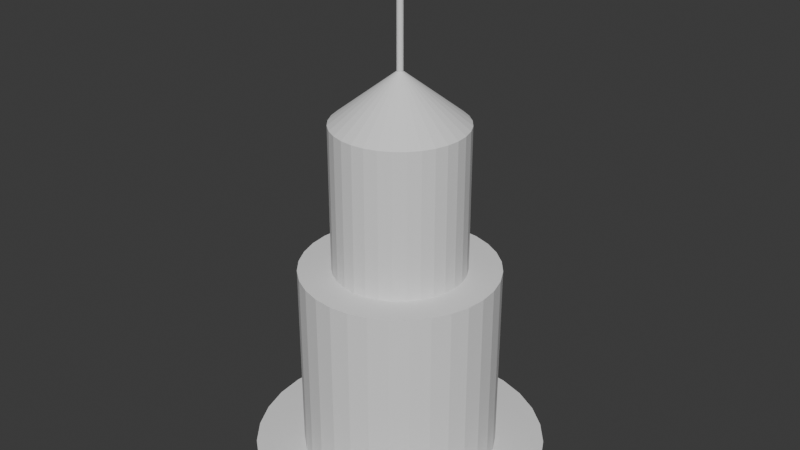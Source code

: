 # Source: Lighthouse.blend  (saved by Blender 5.0.119; exported with 4.5.12 LTS)
import bpy
from mathutils import Matrix  # noqa: F401  (used for matrix-valued properties, if any)

bpy.ops.wm.read_factory_settings(use_empty=True)
scene = bpy.context.scene
scene.name = 'Scene'

# ---- collections
col_collection = bpy.data.collections.new('Collection'); scene.collection.children.link(col_collection)

# ---- world
world_world = bpy.data.worlds.new('World'); scene.world = world_world
world_world.use_nodes = True; world_world.node_tree.nodes.clear()
_N = world_world.node_tree.nodes; _L = world_world.node_tree.links
n0 = _N.new('ShaderNodeOutputWorld'); n0.name = 'World Output'; n0.location = (200, 100)
n1 = _N.new('ShaderNodeBackground'); n1.name = 'Background'; n1.location = (-200, 100)
n1.inputs[0].default_value = (0.05088, 0.05088, 0.05088, 1.0)
_L.new(n1.outputs[0], n0.inputs[0])
n0.is_active_output = True
world_world.color = (0.05088, 0.05088, 0.05088)
world_world.sun_shadow_jitter_overblur = 0.0

# ---- meshes
me_cylinder = bpy.data.meshes.new('Cylinder')
me_cylinder.from_pydata([(-4.226e-07, 4.516, 1.516), (-4.447e-07, 3.012, 1.624), (0.881, 4.429, 1.516), (0.5875, 2.954, 1.624), (1.728, 4.172, 1.516), (1.152, 2.782, 1.624), (2.509, 3.755, 1.516), (1.673, 2.504, 1.624), (3.193, 3.193, 1.516), (2.129, 2.129, 1.624), (3.755, 2.509, 1.516), (2.504, 1.673, 1.624), (4.172, 1.728, 1.516), (2.782, 1.152, 1.624), (4.429, 0.881, 1.516), (2.954, 0.5875, 1.624), (4.516, -3.962e-08, 1.516), (3.012, -2.69e-08, 1.624), (4.429, -0.881, 1.516), (2.954, -0.5875, 1.624), (4.172, -1.728, 1.516), (2.782, -1.152, 1.624), (3.755, -2.509, 1.516), (2.504, -1.673, 1.624), (3.193, -3.193, 1.516), (2.129, -2.129, 1.624), (2.509, -3.755, 1.516), (1.673, -2.504, 1.624), (1.728, -4.172, 1.516), (1.152, -2.782, 1.624), (0.881, -4.429, 1.516), (0.5875, -2.954, 1.624), (-4.226e-07, -4.516, 1.516), (-4.447e-07, -3.012, 1.624), (-0.881, -4.429, 1.516), (-0.5875, -2.954, 1.624), (-1.728, -4.172, 1.516), (-1.152, -2.782, 1.624), (-2.509, -3.755, 1.516), (-1.673, -2.504, 1.624), (-3.193, -3.193, 1.516), (-2.129, -2.129, 1.624), (-3.755, -2.509, 1.516), (-2.504, -1.673, 1.624), (-4.172, -1.728, 1.516), (-2.782, -1.152, 1.624), (-4.429, -0.881, 1.516), (-2.954, -0.5875, 1.624), (-4.516, -3.962e-08, 1.516), (-3.012, -2.69e-08, 1.624), (-4.429, 0.881, 1.516), (-2.954, 0.5875, 1.624), (-4.172, 1.728, 1.516), (-2.782, 1.152, 1.624), (-3.755, 2.509, 1.516), (-2.504, 1.673, 1.624), (-3.193, 3.193, 1.516), (-2.129, 2.129, 1.624), (-2.509, 3.755, 1.516), (-1.673, 2.504, 1.624), (-1.728, 4.172, 1.516), (-1.152, 2.782, 1.624), (-0.881, 4.429, 1.516), (-0.5875, 2.954, 1.624), (0.881, 4.429, 1.588), (-4.226e-07, 4.516, 1.588), (1.728, 4.172, 1.588), (2.509, 3.755, 1.588), (3.193, 3.193, 1.588), (3.755, 2.509, 1.588), (4.172, 1.728, 1.588), (4.429, 0.881, 1.588), (4.516, -3.962e-08, 1.588), (4.429, -0.881, 1.588), (4.172, -1.728, 1.588), (3.755, -2.509, 1.588), (3.193, -3.193, 1.588), (2.509, -3.755, 1.588), (1.728, -4.172, 1.588), (0.881, -4.429, 1.588), (-4.226e-07, -4.516, 1.588), (-0.881, -4.429, 1.588), (-1.728, -4.172, 1.588), (-2.509, -3.755, 1.588), (-3.193, -3.193, 1.588), (-3.755, -2.509, 1.588), (-4.172, -1.728, 1.588), (-4.429, -0.881, 1.588), (-4.516, -3.962e-08, 1.588), (-4.429, 0.881, 1.588), (-4.172, 1.728, 1.588), (-3.755, 2.509, 1.588), (-3.193, 3.193, 1.588), (-2.509, 3.755, 1.588), (-1.728, 4.172, 1.588), (-0.881, 4.429, 1.588), (0.3925, 1.973, 7.627), (-4.412e-07, 2.012, 7.627), (0.7699, 1.859, 7.627), (1.118, 1.673, 7.627), (1.423, 1.423, 7.627), (1.673, 1.118, 7.627), (1.859, 0.7699, 7.627), (1.973, 0.3925, 7.627), (2.012, -1.981e-08, 7.627), (1.973, -0.3925, 7.627), (1.859, -0.7699, 7.627), (1.673, -1.118, 7.627), (1.423, -1.423, 7.627), (1.118, -1.673, 7.627), (0.7699, -1.859, 7.627), (0.3925, -1.973, 7.627), (-4.412e-07, -2.012, 7.627), (-0.3925, -1.973, 7.627), (-0.7699, -1.859, 7.627), (-1.118, -1.673, 7.627), (-1.423, -1.423, 7.627), (-1.673, -1.118, 7.627), (-1.859, -0.7699, 7.627), (-1.973, -0.3925, 7.627), (-2.012, -2.093e-08, 7.627), (-1.973, 0.3925, 7.627), (-1.859, 0.7699, 7.627), (-1.673, 1.118, 7.627), (-1.423, 1.423, 7.627), (-1.118, 1.673, 7.627), (-0.7699, 1.859, 7.627), (-0.3925, 1.973, 7.627), (0.5875, 2.954, 7.627), (-4.446e-07, 3.012, 7.627), (1.152, 2.782, 7.627), (1.673, 2.504, 7.627), (2.129, 2.129, 7.627), (2.504, 1.673, 7.627), (2.782, 1.152, 7.627), (2.954, 0.5875, 7.627), (3.012, -2.69e-08, 7.627), (2.954, -0.5875, 7.627), (2.782, -1.152, 7.627), (2.504, -1.673, 7.627), (2.129, -2.129, 7.627), (1.673, -2.504, 7.627), (1.152, -2.782, 7.627), (0.5875, -2.954, 7.627), (-4.446e-07, -3.012, 7.627), (-0.5875, -2.954, 7.627), (-1.152, -2.782, 7.627), (-1.673, -2.504, 7.627), (-2.129, -2.129, 7.627), (-2.504, -1.673, 7.627), (-2.782, -1.152, 7.627), (-2.954, -0.5875, 7.627), (-3.012, -2.69e-08, 7.627), (-2.954, 0.5875, 7.627), (-2.782, 1.152, 7.627), (-2.504, 1.673, 7.627), (-2.129, 2.129, 7.627), (-1.673, 2.504, 7.627), (-1.152, 2.782, 7.627), (-0.5875, 2.954, 7.627), (0.3925, 1.973, 12.12), (2.8e-07, 2.012, 12.12), (0.7699, 1.859, 12.12), (1.118, 1.673, 12.12), (1.423, 1.423, 12.12), (1.673, 1.118, 12.12), (1.859, 0.7699, 12.12), (1.973, 0.3925, 12.12), (2.012, -1.981e-08, 12.12), (1.973, -0.3925, 12.12), (1.859, -0.7699, 12.12), (1.673, -1.118, 12.12), (1.423, -1.423, 12.12), (1.118, -1.673, 12.12), (0.7699, -1.859, 12.12), (0.3925, -1.973, 12.12), (2.8e-07, -2.012, 12.12), (-0.3925, -1.973, 12.12), (-0.7699, -1.859, 12.12), (-1.118, -1.673, 12.12), (-1.423, -1.423, 12.12), (-1.673, -1.118, 12.12), (-1.859, -0.7699, 12.12), (-1.973, -0.3925, 12.12), (-2.012, -2.093e-08, 12.12), (-1.973, 0.3925, 12.12), (-1.859, 0.7699, 12.12), (-1.673, 1.118, 12.12), (-1.423, 1.423, 12.12), (-1.118, 1.673, 12.12), (-0.7699, 1.859, 12.12), (-0.3925, 1.973, 12.12), (0.01842, 0.09259, 13.62), (3.473e-07, 0.09441, 13.62), (0.03613, 0.08722, 13.62), (0.05245, 0.0785, 13.62), (0.06676, 0.06676, 13.62), (0.0785, 0.05245, 13.62), (0.08722, 0.03613, 13.62), (0.0926, 0.01842, 13.62), (0.09441, 4.043e-08, 13.62), (0.0926, -0.01842, 13.62), (0.08722, -0.03613, 13.62), (0.0785, -0.05245, 13.62), (0.06676, -0.06676, 13.62), (0.05245, -0.0785, 13.62), (0.03613, -0.08722, 13.62), (0.01842, -0.09259, 13.62), (3.473e-07, -0.09441, 13.62), (-0.01842, -0.09259, 13.62), (-0.03613, -0.08722, 13.62), (-0.05245, -0.0785, 13.62), (-0.06676, -0.06676, 13.62), (-0.0785, -0.05245, 13.62), (-0.08722, -0.03613, 13.62), (-0.09259, -0.01842, 13.62), (-0.09441, 4.037e-08, 13.62), (-0.09259, 0.01842, 13.62), (-0.08722, 0.03613, 13.62), (-0.0785, 0.05245, 13.62), (-0.06676, 0.06676, 13.62), (-0.05245, 0.0785, 13.62), (-0.03613, 0.08722, 13.62), (-0.01842, 0.09259, 13.62), (0.01842, 0.09259, 16.4), (2.577e-06, 0.09441, 16.4), (0.03613, 0.08722, 16.4), (0.05245, 0.0785, 16.4), (0.06676, 0.06676, 16.4), (0.0785, 0.05245, 16.4), (0.08723, 0.03613, 16.4), (0.0926, 0.01842, 16.4), (0.09441, 4.043e-08, 16.4), (0.0926, -0.01842, 16.4), (0.08723, -0.03613, 16.4), (0.0785, -0.05245, 16.4), (0.06676, -0.06676, 16.4), (0.05245, -0.0785, 16.4), (0.03613, -0.08722, 16.4), (0.01842, -0.09259, 16.4), (2.577e-06, -0.09441, 16.4), (-0.01842, -0.09259, 16.4), (-0.03613, -0.08722, 16.4), (-0.05245, -0.0785, 16.4), (-0.06675, -0.06676, 16.4), (-0.0785, -0.05245, 16.4), (-0.08722, -0.03613, 16.4), (-0.09259, -0.01842, 16.4), (-0.09441, 4.037e-08, 16.4), (-0.09259, 0.01842, 16.4), (-0.08722, 0.03613, 16.4), (-0.0785, 0.05245, 16.4), (-0.06675, 0.06676, 16.4), (-0.05245, 0.0785, 16.4), (-0.03613, 0.08722, 16.4), (-0.01842, 0.09259, 16.4), (0.002446, 0.01228, 16.45), (2.58e-06, 0.01252, 16.45), (0.004795, 0.01157, 16.45), (0.00696, 0.01041, 16.45), (0.008857, 0.008855, 16.45), (0.01041, 0.006957, 16.45), (0.01157, 0.004792, 16.45), (0.01228, 0.002443, 16.45), (0.01252, 3.868e-08, 16.45), (0.01228, -0.002443, 16.45), (0.01157, -0.004792, 16.45), (0.01041, -0.006957, 16.45), (0.008857, -0.008855, 16.45), (0.00696, -0.01041, 16.45), (0.004795, -0.01157, 16.45), (0.002446, -0.01228, 16.45), (2.58e-06, -0.01252, 16.45), (-0.00244, -0.01228, 16.45), (-0.004789, -0.01157, 16.45), (-0.006954, -0.01041, 16.45), (-0.008852, -0.008855, 16.45), (-0.01041, -0.006957, 16.45), (-0.01157, -0.004792, 16.45), (-0.01228, -0.002443, 16.45), (-0.01252, 3.868e-08, 16.45), (-0.01228, 0.002443, 16.45), (-0.01157, 0.004792, 16.45), (-0.01041, 0.006957, 16.45), (-0.008852, 0.008855, 16.45), (-0.006954, 0.01041, 16.45), (-0.004789, 0.01157, 16.45), (-0.00244, 0.01228, 16.45)], [], [(0, 65, 64, 2), (2, 64, 66, 4), (4, 66, 67, 6), (6, 67, 68, 8), (8, 68, 69, 10), (10, 69, 70, 12), (12, 70, 71, 14), (14, 71, 72, 16), (16, 72, 73, 18), (18, 73, 74, 20), (20, 74, 75, 22), (22, 75, 76, 24), (24, 76, 77, 26), (26, 77, 78, 28), (28, 78, 79, 30), (30, 79, 80, 32), (32, 80, 81, 34), (34, 81, 82, 36), (36, 82, 83, 38), (38, 83, 84, 40), (40, 84, 85, 42), (42, 85, 86, 44), (44, 86, 87, 46), (46, 87, 88, 48), (48, 88, 89, 50), (50, 89, 90, 52), (52, 90, 91, 54), (54, 91, 92, 56), (56, 92, 93, 58), (58, 93, 94, 60), (21, 19, 137, 138), (60, 94, 95, 62), (62, 95, 65, 0), (0, 2, 4, 6, 8, 10, 12, 14, 16, 18, 20, 22, 24, 26, 28, 30, 32, 34, 36, 38, 40, 42, 44, 46, 48, 50, 52, 54, 56, 58, 60, 62), (1, 3, 64, 65), (3, 5, 66, 64), (5, 7, 67, 66), (7, 9, 68, 67), (9, 11, 69, 68), (11, 13, 70, 69), (13, 15, 71, 70), (15, 17, 72, 71), (17, 19, 73, 72), (19, 21, 74, 73), (21, 23, 75, 74), (23, 25, 76, 75), (25, 27, 77, 76), (27, 29, 78, 77), (29, 31, 79, 78), (31, 33, 80, 79), (33, 35, 81, 80), (35, 37, 82, 81), (37, 39, 83, 82), (39, 41, 84, 83), (41, 43, 85, 84), (43, 45, 86, 85), (45, 47, 87, 86), (47, 49, 88, 87), (49, 51, 89, 88), (51, 53, 90, 89), (53, 55, 91, 90), (55, 57, 92, 91), (57, 59, 93, 92), (59, 61, 94, 93), (61, 63, 95, 94), (63, 1, 65, 95), (116, 115, 179, 180), (49, 47, 151, 152), (23, 21, 138, 139), (51, 49, 152, 153), (25, 23, 139, 140), (53, 51, 153, 154), (27, 25, 140, 141), (55, 53, 154, 155), (29, 27, 141, 142), (3, 1, 129, 128), (57, 55, 155, 156), (31, 29, 142, 143), (5, 3, 128, 130), (59, 57, 156, 157), (33, 31, 143, 144), (7, 5, 130, 131), (61, 59, 157, 158), (35, 33, 144, 145), (9, 7, 131, 132), (63, 61, 158, 159), (37, 35, 145, 146), (11, 9, 132, 133), (1, 63, 159, 129), (39, 37, 146, 147), (13, 11, 133, 134), (41, 39, 147, 148), (15, 13, 134, 135), (43, 41, 148, 149), (17, 15, 135, 136), (45, 43, 149, 150), (19, 17, 136, 137), (47, 45, 150, 151), (97, 96, 128, 129), (96, 98, 130, 128), (98, 99, 131, 130), (99, 100, 132, 131), (100, 101, 133, 132), (101, 102, 134, 133), (102, 103, 135, 134), (103, 104, 136, 135), (104, 105, 137, 136), (105, 106, 138, 137), (106, 107, 139, 138), (107, 108, 140, 139), (108, 109, 141, 140), (109, 110, 142, 141), (110, 111, 143, 142), (111, 112, 144, 143), (112, 113, 145, 144), (113, 114, 146, 145), (114, 115, 147, 146), (115, 116, 148, 147), (116, 117, 149, 148), (117, 118, 150, 149), (118, 119, 151, 150), (119, 120, 152, 151), (120, 121, 153, 152), (121, 122, 154, 153), (122, 123, 155, 154), (123, 124, 156, 155), (124, 125, 157, 156), (125, 126, 158, 157), (126, 127, 159, 158), (127, 97, 129, 159), (183, 182, 214, 215), (103, 102, 166, 167), (117, 116, 180, 181), (104, 103, 167, 168), (118, 117, 181, 182), (105, 104, 168, 169), (119, 118, 182, 183), (106, 105, 169, 170), (120, 119, 183, 184), (107, 106, 170, 171), (121, 120, 184, 185), (108, 107, 171, 172), (122, 121, 185, 186), (109, 108, 172, 173), (123, 122, 186, 187), (110, 109, 173, 174), (96, 97, 161, 160), (124, 123, 187, 188), (111, 110, 174, 175), (98, 96, 160, 162), (125, 124, 188, 189), (112, 111, 175, 176), (99, 98, 162, 163), (126, 125, 189, 190), (113, 112, 176, 177), (100, 99, 163, 164), (127, 126, 190, 191), (114, 113, 177, 178), (101, 100, 164, 165), (97, 127, 191, 161), (115, 114, 178, 179), (102, 101, 165, 166), (218, 217, 249, 250), (170, 169, 201, 202), (184, 183, 215, 216), (171, 170, 202, 203), (185, 184, 216, 217), (172, 171, 203, 204), (186, 185, 217, 218), (173, 172, 204, 205), (187, 186, 218, 219), (174, 173, 205, 206), (160, 161, 193, 192), (188, 187, 219, 220), (175, 174, 206, 207), (162, 160, 192, 194), (189, 188, 220, 221), (176, 175, 207, 208), (163, 162, 194, 195), (190, 189, 221, 222), (177, 176, 208, 209), (164, 163, 195, 196), (191, 190, 222, 223), (178, 177, 209, 210), (165, 164, 196, 197), (161, 191, 223, 193), (179, 178, 210, 211), (166, 165, 197, 198), (180, 179, 211, 212), (167, 166, 198, 199), (181, 180, 212, 213), (168, 167, 199, 200), (182, 181, 213, 214), (169, 168, 200, 201), (243, 242, 274, 275), (205, 204, 236, 237), (219, 218, 250, 251), (206, 205, 237, 238), (192, 193, 225, 224), (220, 219, 251, 252), (207, 206, 238, 239), (194, 192, 224, 226), (221, 220, 252, 253), (208, 207, 239, 240), (195, 194, 226, 227), (222, 221, 253, 254), (209, 208, 240, 241), (196, 195, 227, 228), (223, 222, 254, 255), (210, 209, 241, 242), (197, 196, 228, 229), (193, 223, 255, 225), (211, 210, 242, 243), (198, 197, 229, 230), (212, 211, 243, 244), (199, 198, 230, 231), (213, 212, 244, 245), (200, 199, 231, 232), (214, 213, 245, 246), (201, 200, 232, 233), (215, 214, 246, 247), (202, 201, 233, 234), (216, 215, 247, 248), (203, 202, 234, 235), (217, 216, 248, 249), (204, 203, 235, 236), (256, 257, 287, 286, 285, 284, 283, 282, 281, 280, 279, 278, 277, 276, 275, 274, 273, 272, 271, 270, 269, 268, 267, 266, 265, 264, 263, 262, 261, 260, 259, 258), (230, 229, 261, 262), (244, 243, 275, 276), (231, 230, 262, 263), (245, 244, 276, 277), (232, 231, 263, 264), (246, 245, 277, 278), (233, 232, 264, 265), (247, 246, 278, 279), (234, 233, 265, 266), (248, 247, 279, 280), (235, 234, 266, 267), (249, 248, 280, 281), (236, 235, 267, 268), (250, 249, 281, 282), (237, 236, 268, 269), (251, 250, 282, 283), (238, 237, 269, 270), (224, 225, 257, 256), (252, 251, 283, 284), (239, 238, 270, 271), (226, 224, 256, 258), (253, 252, 284, 285), (240, 239, 271, 272), (227, 226, 258, 259), (254, 253, 285, 286), (241, 240, 272, 273), (228, 227, 259, 260), (255, 254, 286, 287), (242, 241, 273, 274), (229, 228, 260, 261), (225, 255, 287, 257), (96, 98, 99, 100, 101, 102, 103, 104, 105, 106, 107, 108, 109, 110, 111, 112, 113, 114, 115, 116, 117, 118, 119, 120, 121, 122, 123, 124, 125, 126, 127, 97)])
_uv = me_cylinder.uv_layers.new(name='UVMap')
_uv.uv.foreach_set('vector', [1.0, 0.5, 1.0, 1.0, 0.9688, 1.0, 0.9688, 0.5, 0.9688, 0.5, 0.9688, 1.0, 0.9375, 1.0, 0.9375, 0.5, 0.9375, 0.5, 0.9375, 1.0, 0.9062, 1.0, 0.9062, 0.5, 0.9062, 0.5, 0.9062, 1.0, 0.875, 1.0, 0.875, 0.5, 0.875, 0.5, 0.875, 1.0, 0.8438, 1.0, 0.8438, 0.5, 0.8438, 0.5, 0.8438, 1.0, 0.8125, 1.0, 0.8125, 0.5, 0.8125, 0.5, 0.8125, 1.0, 0.7812, 1.0, 0.7812, 0.5, 0.7812, 0.5, 0.7812, 1.0, 0.75, 1.0, 0.75, 0.5, 0.75, 0.5, 0.75, 1.0, 0.7188, 1.0, 0.7188, 0.5, 0.7188, 0.5, 0.7188, 1.0, 0.6875, 1.0, 0.6875, 0.5, 0.6875, 0.5, 0.6875, 1.0, 0.6562, 1.0, 0.6562, 0.5, 0.6562, 0.5, 0.6562, 1.0, 0.625, 1.0, 0.625, 0.5, 0.625, 0.5, 0.625, 1.0, 0.5938, 1.0, 0.5938, 0.5, 0.5938, 0.5, 0.5938, 1.0, 0.5625, 1.0, 0.5625, 0.5, 0.5625, 0.5, 0.5625, 1.0, 0.5312, 1.0, 0.5312, 0.5, 0.5312, 0.5, 0.5312, 1.0, 0.5, 1.0, 0.5, 0.5, 0.5, 0.5, 0.5, 1.0, 0.4688, 1.0, 0.4688, 0.5, 0.4688, 0.5, 0.4688, 1.0, 0.4375, 1.0, 0.4375, 0.5, 0.4375, 0.5, 0.4375, 1.0, 0.4062, 1.0, 0.4062, 0.5, 0.4062, 0.5, 0.4062, 1.0, 0.375, 1.0, 0.375, 0.5, 0.375, 0.5, 0.375, 1.0, 0.3438, 1.0, 0.3438, 0.5, 0.3438, 0.5, 0.3438, 1.0, 0.3125, 1.0, 0.3125, 0.5, 0.3125, 0.5, 0.3125, 1.0, 0.2812, 1.0, 0.2812, 0.5, 0.2812, 0.5, 0.2812, 1.0, 0.25, 1.0, 0.25, 0.5, 0.25, 0.5, 0.25, 1.0, 0.2188, 1.0, 0.2188, 0.5, 0.2188, 0.5, 0.2188, 1.0, 0.1875, 1.0, 0.1875, 0.5, 0.1875, 0.5, 0.1875, 1.0, 0.1562, 1.0, 0.1562, 0.5, 0.1562, 0.5, 0.1562, 1.0, 0.125, 1.0, 0.125, 0.5, 0.125, 0.5, 0.125, 1.0, 0.09375, 1.0, 0.09375, 0.5, 0.09375, 0.5, 0.09375, 1.0, 0.0625, 1.0, 0.0625, 0.5, 0.4646, 0.1611, 0.4778, 0.2047, 0.4778, 0.2047, 0.4646, 0.1611, 0.0625, 0.5, 0.0625, 1.0, 0.03125, 1.0, 0.03125, 0.5, 0.03125, 0.5, 0.03125, 1.0, 0.0, 1.0, 0.0, 0.5, 0.75, 0.49, 0.7968, 0.4854, 0.8418, 0.4717, 0.8833, 0.4496, 0.9197, 0.4197, 0.9496, 0.3833, 0.9717, 0.3418, 0.9854, 0.2968, 0.99, 0.25, 0.9854, 0.2032, 0.9717, 0.1582, 0.9496, 0.1167, 0.9197, 0.08029, 0.8833, 0.05045, 0.8418, 0.02827, 0.7968, 0.01461, 0.75, 0.01, 0.7032, 0.01461, 0.6582, 0.02827, 0.6167, 0.05045, 0.5803, 0.08029, 0.5504, 0.1167, 0.5283, 0.1582, 0.5146, 0.2032, 0.51, 0.25, 0.5146, 0.2968, 0.5283, 0.3418, 0.5504, 0.3833, 0.5803, 0.4197, 0.6167, 0.4496, 0.6582, 0.4717, 0.7032, 0.4854, 0.25, 0.4823, 0.2953, 0.4778, 0.2968, 0.4854, 0.25, 0.49, 0.2953, 0.4778, 0.3389, 0.4646, 0.3418, 0.4717, 0.2968, 0.4854, 0.3389, 0.4646, 0.3791, 0.4432, 0.3833, 0.4496, 0.3418, 0.4717, 0.3791, 0.4432, 0.4143, 0.4143, 0.4197, 0.4197, 0.3833, 0.4496, 0.4143, 0.4143, 0.4432, 0.3791, 0.4496, 0.3833, 0.4197, 0.4197, 0.4432, 0.3791, 0.4646, 0.3389, 0.4717, 0.3418, 0.4496, 0.3833, 0.4646, 0.3389, 0.4778, 0.2953, 0.4854, 0.2968, 0.4717, 0.3418, 0.4778, 0.2953, 0.4823, 0.25, 0.49, 0.25, 0.4854, 0.2968, 0.4823, 0.25, 0.4778, 0.2047, 0.4854, 0.2032, 0.49, 0.25, 0.4778, 0.2047, 0.4646, 0.1611, 0.4717, 0.1582, 0.4854, 0.2032, 0.4646, 0.1611, 0.4432, 0.1209, 0.4496, 0.1167, 0.4717, 0.1582, 0.4432, 0.1209, 0.4143, 0.08573, 0.4197, 0.08029, 0.4496, 0.1167, 0.4143, 0.08573, 0.3791, 0.05684, 0.3833, 0.05045, 0.4197, 0.08029, 0.3791, 0.05684, 0.3389, 0.03537, 0.3418, 0.02827, 0.3833, 0.05045, 0.3389, 0.03537, 0.2953, 0.02215, 0.2968, 0.01461, 0.3418, 0.02827, 0.2953, 0.02215, 0.25, 0.01769, 0.25, 0.01, 0.2968, 0.01461, 0.25, 0.01769, 0.2047, 0.02215, 0.2032, 0.01461, 0.25, 0.01, 0.2047, 0.02215, 0.1611, 0.03537, 0.1582, 0.02827, 0.2032, 0.01461, 0.1611, 0.03537, 0.1209, 0.05684, 0.1167, 0.05045, 0.1582, 0.02827, 0.1209, 0.05684, 0.08573, 0.08573, 0.08029, 0.08029, 0.1167, 0.05045, 0.08573, 0.08573, 0.05684, 0.1209, 0.05045, 0.1167, 0.08029, 0.08029, 0.05684, 0.1209, 0.03537, 0.1611, 0.02827, 0.1582, 0.05045, 0.1167, 0.03537, 0.1611, 0.02215, 0.2047, 0.01461, 0.2032, 0.02827, 0.1582, 0.02215, 0.2047, 0.01769, 0.25, 0.01, 0.25, 0.01461, 0.2032, 0.01769, 0.25, 0.02215, 0.2953, 0.01461, 0.2968, 0.01, 0.25, 0.02215, 0.2953, 0.03537, 0.3389, 0.02827, 0.3418, 0.01461, 0.2968, 0.03537, 0.3389, 0.05684, 0.3791, 0.05045, 0.3833, 0.02827, 0.3418, 0.05684, 0.3791, 0.08573, 0.4143, 0.08029, 0.4197, 0.05045, 0.3833, 0.08573, 0.4143, 0.1209, 0.4432, 0.1167, 0.4496, 0.08029, 0.4197, 0.1209, 0.4432, 0.1611, 0.4646, 0.1582, 0.4717, 0.1167, 0.4496, 0.1611, 0.4646, 0.2047, 0.4778, 0.2032, 0.4854, 0.1582, 0.4717, 0.2047, 0.4778, 0.25, 0.4823, 0.25, 0.49, 0.2032, 0.4854, 0.09715, 0.09715, 0.1299, 0.07026, 0.1299, 0.07026, 0.09715, 0.09715, 0.01769, 0.25, 0.02215, 0.2047, 0.02215, 0.2047, 0.01769, 0.25, 0.4432, 0.1209, 0.4646, 0.1611, 0.4646, 0.1611, 0.4432, 0.1209, 0.02215, 0.2953, 0.01769, 0.25, 0.01769, 0.25, 0.02215, 0.2953, 0.4143, 0.08573, 0.4432, 0.1209, 0.4432, 0.1209, 0.4143, 0.08573, 0.03537, 0.3389, 0.02215, 0.2953, 0.02215, 0.2953, 0.03537, 0.3389, 0.3791, 0.05684, 0.4143, 0.08573, 0.4143, 0.08573, 0.3791, 0.05684, 0.05684, 0.3791, 0.03537, 0.3389, 0.03537, 0.3389, 0.05684, 0.3791, 0.3389, 0.03537, 0.3791, 0.05684, 0.3791, 0.05684, 0.3389, 0.03537, 0.2953, 0.4778, 0.25, 0.4823, 0.25, 0.4823, 0.2953, 0.4778, 0.08573, 0.4143, 0.05684, 0.3791, 0.05684, 0.3791, 0.08573, 0.4143, 0.2953, 0.02215, 0.3389, 0.03537, 0.3389, 0.03537, 0.2953, 0.02215, 0.3389, 0.4646, 0.2953, 0.4778, 0.2953, 0.4778, 0.3389, 0.4646, 0.1209, 0.4432, 0.08573, 0.4143, 0.08573, 0.4143, 0.1209, 0.4432, 0.25, 0.01769, 0.2953, 0.02215, 0.2953, 0.02215, 0.25, 0.01769, 0.3791, 0.4432, 0.3389, 0.4646, 0.3389, 0.4646, 0.3791, 0.4432, 0.1611, 0.4646, 0.1209, 0.4432, 0.1209, 0.4432, 0.1611, 0.4646, 0.2047, 0.02215, 0.25, 0.01769, 0.25, 0.01769, 0.2047, 0.02215, 0.4143, 0.4143, 0.3791, 0.4432, 0.3791, 0.4432, 0.4143, 0.4143, 0.2047, 0.4778, 0.1611, 0.4646, 0.1611, 0.4646, 0.2047, 0.4778, 0.1611, 0.03537, 0.2047, 0.02215, 0.2047, 0.02215, 0.1611, 0.03537, 0.4432, 0.3791, 0.4143, 0.4143, 0.4143, 0.4143, 0.4432, 0.3791, 0.25, 0.4823, 0.2047, 0.4778, 0.2047, 0.4778, 0.25, 0.4823, 0.1209, 0.05684, 0.1611, 0.03537, 0.1611, 0.03537, 0.1209, 0.05684, 0.4646, 0.3389, 0.4432, 0.3791, 0.4432, 0.3791, 0.4646, 0.3389, 0.08573, 0.08573, 0.1209, 0.05684, 0.1209, 0.05684, 0.08573, 0.08573, 0.4778, 0.2953, 0.4646, 0.3389, 0.4646, 0.3389, 0.4778, 0.2953, 0.05684, 0.1209, 0.08573, 0.08573, 0.08573, 0.08573, 0.05684, 0.1209, 0.4823, 0.25, 0.4778, 0.2953, 0.4778, 0.2953, 0.4823, 0.25, 0.03537, 0.1611, 0.05684, 0.1209, 0.05684, 0.1209, 0.03537, 0.1611, 0.4778, 0.2047, 0.4823, 0.25, 0.4823, 0.25, 0.4778, 0.2047, 0.02215, 0.2047, 0.03537, 0.1611, 0.03537, 0.1611, 0.02215, 0.2047, 0.25, 0.4662, 0.2922, 0.462, 0.2953, 0.4778, 0.25, 0.4823, 0.2922, 0.462, 0.3327, 0.4497, 0.3389, 0.4646, 0.2953, 0.4778, 0.3327, 0.4497, 0.3701, 0.4297, 0.3791, 0.4432, 0.3389, 0.4646, 0.3701, 0.4297, 0.4029, 0.4029, 0.4143, 0.4143, 0.3791, 0.4432, 0.4029, 0.4029, 0.4297, 0.3701, 0.4432, 0.3791, 0.4143, 0.4143, 0.4297, 0.3701, 0.4497, 0.3327, 0.4646, 0.3389, 0.4432, 0.3791, 0.4497, 0.3327, 0.462, 0.2922, 0.4778, 0.2953, 0.4646, 0.3389, 0.462, 0.2922, 0.4662, 0.25, 0.4823, 0.25, 0.4778, 0.2953, 0.4662, 0.25, 0.462, 0.2078, 0.4778, 0.2047, 0.4823, 0.25, 0.462, 0.2078, 0.4497, 0.1673, 0.4646, 0.1611, 0.4778, 0.2047, 0.4497, 0.1673, 0.4297, 0.1299, 0.4432, 0.1209, 0.4646, 0.1611, 0.4297, 0.1299, 0.4029, 0.09715, 0.4143, 0.08573, 0.4432, 0.1209, 0.4029, 0.09715, 0.3701, 0.07026, 0.3791, 0.05684, 0.4143, 0.08573, 0.3701, 0.07026, 0.3327, 0.05029, 0.3389, 0.03537, 0.3791, 0.05684, 0.3327, 0.05029, 0.2922, 0.03799, 0.2953, 0.02215, 0.3389, 0.03537, 0.2922, 0.03799, 0.25, 0.03383, 0.25, 0.01769, 0.2953, 0.02215, 0.25, 0.03383, 0.2078, 0.03799, 0.2047, 0.02215, 0.25, 0.01769, 0.2078, 0.03799, 0.1673, 0.05029, 0.1611, 0.03537, 0.2047, 0.02215, 0.1673, 0.05029, 0.1299, 0.07026, 0.1209, 0.05684, 0.1611, 0.03537, 0.1299, 0.07026, 0.09715, 0.09715, 0.08573, 0.08573, 0.1209, 0.05684, 0.09715, 0.09715, 0.07026, 0.1299, 0.05684, 0.1209, 0.08573, 0.08573, 0.07026, 0.1299, 0.05029, 0.1673, 0.03537, 0.1611, 0.05684, 0.1209, 0.05029, 0.1673, 0.03799, 0.2078, 0.02215, 0.2047, 0.03537, 0.1611, 0.03799, 0.2078, 0.03383, 0.25, 0.01769, 0.25, 0.02215, 0.2047, 0.03383, 0.25, 0.03799, 0.2922, 0.02215, 0.2953, 0.01769, 0.25, 0.03799, 0.2922, 0.05029, 0.3327, 0.03537, 0.3389, 0.02215, 0.2953, 0.05029, 0.3327, 0.07026, 0.3701, 0.05684, 0.3791, 0.03537, 0.3389, 0.07026, 0.3701, 0.09715, 0.4029, 0.08573, 0.4143, 0.05684, 0.3791, 0.09715, 0.4029, 0.1299, 0.4297, 0.1209, 0.4432, 0.08573, 0.4143, 0.1299, 0.4297, 0.1673, 0.4497, 0.1611, 0.4646, 0.1209, 0.4432, 0.1673, 0.4497, 0.2078, 0.462, 0.2047, 0.4778, 0.1611, 0.4646, 0.2078, 0.462, 0.25, 0.4662, 0.25, 0.4823, 0.2047, 0.4778, 0.03799, 0.2078, 0.05029, 0.1673, 0.05029, 0.1673, 0.03799, 0.2078, 0.462, 0.2922, 0.4497, 0.3327, 0.4497, 0.3327, 0.462, 0.2922, 0.07026, 0.1299, 0.09715, 0.09715, 0.09715, 0.09715, 0.07026, 0.1299, 0.4662, 0.25, 0.462, 0.2922, 0.462, 0.2922, 0.4662, 0.25, 0.05029, 0.1673, 0.07026, 0.1299, 0.07026, 0.1299, 0.05029, 0.1673, 0.462, 0.2078, 0.4662, 0.25, 0.4662, 0.25, 0.462, 0.2078, 0.03799, 0.2078, 0.05029, 0.1673, 0.05029, 0.1673, 0.03799, 0.2078, 0.4497, 0.1673, 0.462, 0.2078, 0.462, 0.2078, 0.4497, 0.1673, 0.03383, 0.25, 0.03799, 0.2078, 0.03799, 0.2078, 0.03383, 0.25, 0.4297, 0.1299, 0.4497, 0.1673, 0.4497, 0.1673, 0.4297, 0.1299, 0.03799, 0.2922, 0.03383, 0.25, 0.03383, 0.25, 0.03799, 0.2922, 0.4029, 0.09715, 0.4297, 0.1299, 0.4297, 0.1299, 0.4029, 0.09715, 0.05029, 0.3327, 0.03799, 0.2922, 0.03799, 0.2922, 0.05029, 0.3327, 0.3701, 0.07026, 0.4029, 0.09715, 0.4029, 0.09715, 0.3701, 0.07026, 0.07026, 0.3701, 0.05029, 0.3327, 0.05029, 0.3327, 0.07026, 0.3701, 0.3327, 0.05029, 0.3701, 0.07026, 0.3701, 0.07026, 0.3327, 0.05029, 0.2922, 0.462, 0.25, 0.4662, 0.25, 0.4662, 0.2922, 0.462, 0.09715, 0.4029, 0.07026, 0.3701, 0.07026, 0.3701, 0.09715, 0.4029, 0.2922, 0.03799, 0.3327, 0.05029, 0.3327, 0.05029, 0.2922, 0.03799, 0.3327, 0.4497, 0.2922, 0.462, 0.2922, 0.462, 0.3327, 0.4497, 0.1299, 0.4297, 0.09715, 0.4029, 0.09715, 0.4029, 0.1299, 0.4297, 0.25, 0.03383, 0.2922, 0.03799, 0.2922, 0.03799, 0.25, 0.03383, 0.3701, 0.4297, 0.3327, 0.4497, 0.3327, 0.4497, 0.3701, 0.4297, 0.1673, 0.4497, 0.1299, 0.4297, 0.1299, 0.4297, 0.1673, 0.4497, 0.2078, 0.03799, 0.25, 0.03383, 0.25, 0.03383, 0.2078, 0.03799, 0.4029, 0.4029, 0.3701, 0.4297, 0.3701, 0.4297, 0.4029, 0.4029, 0.2078, 0.462, 0.1673, 0.4497, 0.1673, 0.4497, 0.2078, 0.462, 0.1673, 0.05029, 0.2078, 0.03799, 0.2078, 0.03799, 0.1673, 0.05029, 0.4297, 0.3701, 0.4029, 0.4029, 0.4029, 0.4029, 0.4297, 0.3701, 0.25, 0.4662, 0.2078, 0.462, 0.2078, 0.462, 0.25, 0.4662, 0.1299, 0.07026, 0.1673, 0.05029, 0.1673, 0.05029, 0.1299, 0.07026, 0.4497, 0.3327, 0.4297, 0.3701, 0.4297, 0.3701, 0.4497, 0.3327, 0.05029, 0.3327, 0.03799, 0.2922, 0.03799, 0.2922, 0.05029, 0.3327, 0.4497, 0.1673, 0.462, 0.2078, 0.462, 0.2078, 0.4497, 0.1673, 0.03383, 0.25, 0.03799, 0.2078, 0.03799, 0.2078, 0.03383, 0.25, 0.4297, 0.1299, 0.4497, 0.1673, 0.4497, 0.1673, 0.4297, 0.1299, 0.03799, 0.2922, 0.03383, 0.25, 0.03383, 0.25, 0.03799, 0.2922, 0.4029, 0.09715, 0.4297, 0.1299, 0.4297, 0.1299, 0.4029, 0.09715, 0.05029, 0.3327, 0.03799, 0.2922, 0.03799, 0.2922, 0.05029, 0.3327, 0.3701, 0.07026, 0.4029, 0.09715, 0.4029, 0.09715, 0.3701, 0.07026, 0.07026, 0.3701, 0.05029, 0.3327, 0.05029, 0.3327, 0.07026, 0.3701, 0.3327, 0.05029, 0.3701, 0.07026, 0.3701, 0.07026, 0.3327, 0.05029, 0.2922, 0.462, 0.25, 0.4662, 0.25, 0.4662, 0.2922, 0.462, 0.09715, 0.4029, 0.07026, 0.3701, 0.07026, 0.3701, 0.09715, 0.4029, 0.2922, 0.03799, 0.3327, 0.05029, 0.3327, 0.05029, 0.2922, 0.03799, 0.3327, 0.4497, 0.2922, 0.462, 0.2922, 0.462, 0.3327, 0.4497, 0.1299, 0.4297, 0.09715, 0.4029, 0.09715, 0.4029, 0.1299, 0.4297, 0.25, 0.03383, 0.2922, 0.03799, 0.2922, 0.03799, 0.25, 0.03383, 0.3701, 0.4297, 0.3327, 0.4497, 0.3327, 0.4497, 0.3701, 0.4297, 0.1673, 0.4497, 0.1299, 0.4297, 0.1299, 0.4297, 0.1673, 0.4497, 0.2078, 0.03799, 0.25, 0.03383, 0.25, 0.03383, 0.2078, 0.03799, 0.4029, 0.4029, 0.3701, 0.4297, 0.3701, 0.4297, 0.4029, 0.4029, 0.2078, 0.462, 0.1673, 0.4497, 0.1673, 0.4497, 0.2078, 0.462, 0.1673, 0.05029, 0.2078, 0.03799, 0.2078, 0.03799, 0.1673, 0.05029, 0.4297, 0.3701, 0.4029, 0.4029, 0.4029, 0.4029, 0.4297, 0.3701, 0.25, 0.4662, 0.2078, 0.462, 0.2078, 0.462, 0.25, 0.4662, 0.1299, 0.07026, 0.1673, 0.05029, 0.1673, 0.05029, 0.1299, 0.07026, 0.4497, 0.3327, 0.4297, 0.3701, 0.4297, 0.3701, 0.4497, 0.3327, 0.09715, 0.09715, 0.1299, 0.07026, 0.1299, 0.07026, 0.09715, 0.09715, 0.462, 0.2922, 0.4497, 0.3327, 0.4497, 0.3327, 0.462, 0.2922, 0.07026, 0.1299, 0.09715, 0.09715, 0.09715, 0.09715, 0.07026, 0.1299, 0.4662, 0.25, 0.462, 0.2922, 0.462, 0.2922, 0.4662, 0.25, 0.05029, 0.1673, 0.07026, 0.1299, 0.07026, 0.1299, 0.05029, 0.1673, 0.462, 0.2078, 0.4662, 0.25, 0.4662, 0.25, 0.462, 0.2078, 0.1299, 0.07026, 0.1673, 0.05029, 0.1673, 0.05029, 0.1299, 0.07026, 0.3701, 0.07026, 0.4029, 0.09715, 0.4029, 0.09715, 0.3701, 0.07026, 0.07026, 0.3701, 0.05029, 0.3327, 0.05029, 0.3327, 0.07026, 0.3701, 0.3327, 0.05029, 0.3701, 0.07026, 0.3701, 0.07026, 0.3327, 0.05029, 0.2922, 0.462, 0.25, 0.4662, 0.25, 0.4662, 0.2922, 0.462, 0.09715, 0.4029, 0.07026, 0.3701, 0.07026, 0.3701, 0.09715, 0.4029, 0.2922, 0.03799, 0.3327, 0.05029, 0.3327, 0.05029, 0.2922, 0.03799, 0.3327, 0.4497, 0.2922, 0.462, 0.2922, 0.462, 0.3327, 0.4497, 0.1299, 0.4297, 0.09715, 0.4029, 0.09715, 0.4029, 0.1299, 0.4297, 0.25, 0.03383, 0.2922, 0.03799, 0.2922, 0.03799, 0.25, 0.03383, 0.3701, 0.4297, 0.3327, 0.4497, 0.3327, 0.4497, 0.3701, 0.4297, 0.1673, 0.4497, 0.1299, 0.4297, 0.1299, 0.4297, 0.1673, 0.4497, 0.2078, 0.03799, 0.25, 0.03383, 0.25, 0.03383, 0.2078, 0.03799, 0.4029, 0.4029, 0.3701, 0.4297, 0.3701, 0.4297, 0.4029, 0.4029, 0.2078, 0.462, 0.1673, 0.4497, 0.1673, 0.4497, 0.2078, 0.462, 0.1673, 0.05029, 0.2078, 0.03799, 0.2078, 0.03799, 0.1673, 0.05029, 0.4297, 0.3701, 0.4029, 0.4029, 0.4029, 0.4029, 0.4297, 0.3701, 0.25, 0.4662, 0.2078, 0.462, 0.2078, 0.462, 0.25, 0.4662, 0.1299, 0.07026, 0.1673, 0.05029, 0.1673, 0.05029, 0.1299, 0.07026, 0.4497, 0.3327, 0.4297, 0.3701, 0.4297, 0.3701, 0.4497, 0.3327, 0.09715, 0.09715, 0.1299, 0.07026, 0.1299, 0.07026, 0.09715, 0.09715, 0.462, 0.2922, 0.4497, 0.3327, 0.4497, 0.3327, 0.462, 0.2922, 0.07026, 0.1299, 0.09715, 0.09715, 0.09715, 0.09715, 0.07026, 0.1299, 0.4662, 0.25, 0.462, 0.2922, 0.462, 0.2922, 0.4662, 0.25, 0.05029, 0.1673, 0.07026, 0.1299, 0.07026, 0.1299, 0.05029, 0.1673, 0.462, 0.2078, 0.4662, 0.25, 0.4662, 0.25, 0.462, 0.2078, 0.03799, 0.2078, 0.05029, 0.1673, 0.05029, 0.1673, 0.03799, 0.2078, 0.4497, 0.1673, 0.462, 0.2078, 0.462, 0.2078, 0.4497, 0.1673, 0.03383, 0.25, 0.03799, 0.2078, 0.03799, 0.2078, 0.03383, 0.25, 0.4297, 0.1299, 0.4497, 0.1673, 0.4497, 0.1673, 0.4297, 0.1299, 0.03799, 0.2922, 0.03383, 0.25, 0.03383, 0.25, 0.03799, 0.2922, 0.4029, 0.09715, 0.4297, 0.1299, 0.4297, 0.1299, 0.4029, 0.09715, 0.2922, 0.462, 0.25, 0.4662, 0.2078, 0.462, 0.1673, 0.4497, 0.1299, 0.4297, 0.09715, 0.4029, 0.07026, 0.3701, 0.05029, 0.3327, 0.03799, 0.2922, 0.03383, 0.25, 0.03799, 0.2078, 0.05029, 0.1673, 0.07026, 0.1299, 0.09715, 0.09715, 0.1299, 0.07026, 0.1673, 0.05029, 0.2078, 0.03799, 0.25, 0.03383, 0.2922, 0.03799, 0.3327, 0.05029, 0.3701, 0.07026, 0.4029, 0.09715, 0.4297, 0.1299, 0.4497, 0.1673, 0.462, 0.2078, 0.4662, 0.25, 0.462, 0.2922, 0.4497, 0.3327, 0.4297, 0.3701, 0.4029, 0.4029, 0.3701, 0.4297, 0.3327, 0.4497, 0.4497, 0.3327, 0.4297, 0.3701, 0.4297, 0.3701, 0.4497, 0.3327, 0.09715, 0.09715, 0.1299, 0.07026, 0.1299, 0.07026, 0.09715, 0.09715, 0.462, 0.2922, 0.4497, 0.3327, 0.4497, 0.3327, 0.462, 0.2922, 0.07026, 0.1299, 0.09715, 0.09715, 0.09715, 0.09715, 0.07026, 0.1299, 0.4662, 0.25, 0.462, 0.2922, 0.462, 0.2922, 0.4662, 0.25, 0.05029, 0.1673, 0.07026, 0.1299, 0.07026, 0.1299, 0.05029, 0.1673, 0.462, 0.2078, 0.4662, 0.25, 0.4662, 0.25, 0.462, 0.2078, 0.03799, 0.2078, 0.05029, 0.1673, 0.05029, 0.1673, 0.03799, 0.2078, 0.4497, 0.1673, 0.462, 0.2078, 0.462, 0.2078, 0.4497, 0.1673, 0.03383, 0.25, 0.03799, 0.2078, 0.03799, 0.2078, 0.03383, 0.25, 0.4297, 0.1299, 0.4497, 0.1673, 0.4497, 0.1673, 0.4297, 0.1299, 0.03799, 0.2922, 0.03383, 0.25, 0.03383, 0.25, 0.03799, 0.2922, 0.4029, 0.09715, 0.4297, 0.1299, 0.4297, 0.1299, 0.4029, 0.09715, 0.05029, 0.3327, 0.03799, 0.2922, 0.03799, 0.2922, 0.05029, 0.3327, 0.3701, 0.07026, 0.4029, 0.09715, 0.4029, 0.09715, 0.3701, 0.07026, 0.07026, 0.3701, 0.05029, 0.3327, 0.05029, 0.3327, 0.07026, 0.3701, 0.3327, 0.05029, 0.3701, 0.07026, 0.3701, 0.07026, 0.3327, 0.05029, 0.2922, 0.462, 0.25, 0.4662, 0.25, 0.4662, 0.2922, 0.462, 0.09715, 0.4029, 0.07026, 0.3701, 0.07026, 0.3701, 0.09715, 0.4029, 0.2922, 0.03799, 0.3327, 0.05029, 0.3327, 0.05029, 0.2922, 0.03799, 0.3327, 0.4497, 0.2922, 0.462, 0.2922, 0.462, 0.3327, 0.4497, 0.1299, 0.4297, 0.09715, 0.4029, 0.09715, 0.4029, 0.1299, 0.4297, 0.25, 0.03383, 0.2922, 0.03799, 0.2922, 0.03799, 0.25, 0.03383, 0.3701, 0.4297, 0.3327, 0.4497, 0.3327, 0.4497, 0.3701, 0.4297, 0.1673, 0.4497, 0.1299, 0.4297, 0.1299, 0.4297, 0.1673, 0.4497, 0.2078, 0.03799, 0.25, 0.03383, 0.25, 0.03383, 0.2078, 0.03799, 0.4029, 0.4029, 0.3701, 0.4297, 0.3701, 0.4297, 0.4029, 0.4029, 0.2078, 0.462, 0.1673, 0.4497, 0.1673, 0.4497, 0.2078, 0.462, 0.1673, 0.05029, 0.2078, 0.03799, 0.2078, 0.03799, 0.1673, 0.05029, 0.4297, 0.3701, 0.4029, 0.4029, 0.4029, 0.4029, 0.4297, 0.3701, 0.25, 0.4662, 0.2078, 0.462, 0.2078, 0.462, 0.25, 0.4662, 0.2922, 0.462, 0.3327, 0.4497, 0.3701, 0.4297, 0.4029, 0.4029, 0.4297, 0.3701, 0.4497, 0.3327, 0.462, 0.2922, 0.4662, 0.25, 0.462, 0.2078, 0.4497, 0.1673, 0.4297, 0.1299, 0.4029, 0.09715, 0.3701, 0.07026, 0.3327, 0.05029, 0.2922, 0.03799, 0.25, 0.03383, 0.2078, 0.03799, 0.1673, 0.05029, 0.1299, 0.07026, 0.09715, 0.09715, 0.07026, 0.1299, 0.05029, 0.1673, 0.03799, 0.2078, 0.03383, 0.25, 0.03799, 0.2922, 0.05029, 0.3327, 0.07026, 0.3701, 0.09715, 0.4029, 0.1299, 0.4297, 0.1673, 0.4497, 0.2078, 0.462, 0.25, 0.4662])
me_cylinder.update()
me_circle_002 = bpy.data.meshes.new('Circle.002')
me_circle_002.from_pydata([(3.882e-09, -1.981, 0.0), (0.1942, -1.971, 0.0), (1.046e-08, -1.481, 0.0), (0.1452, -1.474, 0.0), (3.882e-09, -1.981, 0.1003), (0.1942, -1.971, 0.1003), (1.046e-08, -1.481, 0.1003), (0.1452, -1.474, 0.1003)], [], [(3, 1, 0, 2), (2, 0, 4, 6), (0, 1, 5, 4), (3, 2, 6, 7), (1, 3, 7, 5), (7, 6, 4, 5)])
_uv = me_circle_002.uv_layers.new(name='UVMap')
_uv.uv.foreach_set('vector', [0.0, 0.0, 0.0, 0.0, 0.0, 0.0, 0.0, 0.0, 0.0, 0.0, 0.0, 0.0, 0.0, 0.0, 0.0, 0.0, 0.0, 0.0, 0.0, 0.0, 0.0, 0.0, 0.0, 0.0, 0.0, 0.0, 0.0, 0.0, 0.0, 0.0, 0.0, 0.0, 0.0, 0.0, 0.0, 0.0, 0.0, 0.0, 0.0, 0.0, 0.0, 0.0, 0.0, 0.0, 0.0, 0.0, 0.0, 0.0])
me_circle_002.update()
me_cylinder_001 = bpy.data.meshes.new('Cylinder.001')
me_cylinder_001.from_pydata([(0.0, 1.0, -1.0), (0.0, 1.0, 2.001), (0.1951, 0.9808, -1.0), (0.1951, 0.9808, 2.001), (0.3827, 0.9239, -1.0), (0.3827, 0.9239, 2.001), (0.5556, 0.8315, -1.0), (0.5556, 0.8315, 2.001), (0.7071, 0.7071, -1.0), (0.7071, 0.7071, 2.001), (0.8315, 0.5556, -1.0), (0.8315, 0.5556, 2.001), (0.9239, 0.3827, -1.0), (0.9239, 0.3827, 2.001), (0.9808, 0.1951, -1.0), (0.9808, 0.1951, 2.001), (1.0, 0.0, -1.0), (1.0, 0.0, 2.001), (0.9808, -0.1951, -1.0), (0.9808, -0.1951, 2.001), (0.9239, -0.3827, -1.0), (0.9239, -0.3827, 2.001), (0.8315, -0.5556, -1.0), (0.8315, -0.5556, 2.001), (0.7071, -0.7071, -1.0), (0.7071, -0.7071, 2.001), (0.5556, -0.8315, -1.0), (0.5556, -0.8315, 2.001), (0.3827, -0.9239, -1.0), (0.3827, -0.9239, 2.001), (0.1951, -0.9808, -1.0), (0.1951, -0.9808, 2.001), (0.0, -1.0, -1.0), (0.0, -1.0, 2.001), (-0.1951, -0.9808, -1.0), (-0.1951, -0.9808, 2.001), (-0.3827, -0.9239, -1.0), (-0.3827, -0.9239, 2.001), (-0.5556, -0.8315, -1.0), (-0.5556, -0.8315, 2.001), (-0.7071, -0.7071, -1.0), (-0.7071, -0.7071, 2.001), (-0.8315, -0.5556, -1.0), (-0.8315, -0.5556, 2.001), (-0.9239, -0.3827, -1.0), (-0.9239, -0.3827, 2.001), (-0.9808, -0.1951, -1.0), (-0.9808, -0.1951, 2.001), (-1.0, 0.0, -1.0), (-1.0, 0.0, 2.001), (-0.9808, 0.1951, -1.0), (-0.9808, 0.1951, 2.001), (-0.9239, 0.3827, -1.0), (-0.9239, 0.3827, 2.001), (-0.8315, 0.5556, -1.0), (-0.8315, 0.5556, 2.001), (-0.7071, 0.7071, -1.0), (-0.7071, 0.7071, 2.001), (-0.5556, 0.8315, -1.0), (-0.5556, 0.8315, 2.001), (-0.3827, 0.9239, -1.0), (-0.3827, 0.9239, 2.001), (-0.1951, 0.9808, -1.0), (-0.1951, 0.9808, 2.001), (-9.553e-09, 1.0, -1.5), (0.1951, 0.9808, -1.5), (0.3827, 0.9239, -1.5), (0.5556, 0.8315, -1.5), (0.7071, 0.7071, -1.5), (0.8315, 0.5556, -1.5), (0.9239, 0.3827, -1.5), (0.9808, 0.1951, -1.5), (1.0, 0.0, -1.5), (0.9808, -0.1951, -1.5), (0.9239, -0.3827, -1.5), (0.8315, -0.5556, -1.5), (0.7071, -0.7071, -1.5), (0.5556, -0.8315, -1.5), (0.3827, -0.9239, -1.5), (0.1951, -0.9808, -1.5), (-9.553e-09, -1.0, -1.5), (-0.1951, -0.9808, -1.5), (-0.3827, -0.9239, -1.5), (-0.5556, -0.8315, -1.5), (-0.7071, -0.7071, -1.5), (-0.8315, -0.5556, -1.5), (-0.9239, -0.3827, -1.5), (-0.9808, -0.1951, -1.5), (-1.0, 0.0, -1.5), (-0.9808, 0.1951, -1.5), (-0.9239, 0.3827, -1.5), (-0.8315, 0.5556, -1.5), (-0.7071, 0.7071, -1.5), (-0.5556, 0.8315, -1.5), (-0.3827, 0.9239, -1.5), (-0.1951, 0.9808, -1.5), (0.05048, 0.2538, 2.501), (-2.667e-08, 0.2587, 2.501), (0.09901, 0.239, 2.501), (0.1437, 0.2151, 2.501), (0.183, 0.183, 2.501), (0.2151, 0.1437, 2.501), (0.239, 0.09901, 2.501), (0.2538, 0.05048, 2.501), (0.2587, 1.105e-08, 2.501), (0.2538, -0.05048, 2.501), (0.239, -0.09901, 2.501), (0.2151, -0.1437, 2.501), (0.183, -0.183, 2.501), (0.1437, -0.2151, 2.501), (0.09901, -0.239, 2.501), (0.05048, -0.2538, 2.501), (-2.667e-08, -0.2587, 2.501), (-0.05048, -0.2538, 2.501), (-0.09901, -0.239, 2.501), (-0.1437, -0.2151, 2.501), (-0.183, -0.183, 2.501), (-0.2151, -0.1437, 2.501), (-0.239, -0.09901, 2.501), (-0.2538, -0.05048, 2.501), (-0.2587, 1.105e-08, 2.501), (-0.2538, 0.05048, 2.501), (-0.239, 0.09901, 2.501), (-0.2151, 0.1437, 2.501), (-0.183, 0.183, 2.501), (-0.1437, 0.2151, 2.501), (-0.09901, 0.239, 2.501), (-0.05048, 0.2538, 2.501)], [], [(0, 1, 3, 2), (2, 3, 5, 4), (4, 5, 7, 6), (6, 7, 9, 8), (8, 9, 11, 10), (10, 11, 13, 12), (12, 13, 15, 14), (14, 15, 17, 16), (16, 17, 19, 18), (18, 19, 21, 20), (20, 21, 23, 22), (22, 23, 25, 24), (24, 25, 27, 26), (26, 27, 29, 28), (28, 29, 31, 30), (30, 31, 33, 32), (32, 33, 35, 34), (34, 35, 37, 36), (36, 37, 39, 38), (38, 39, 41, 40), (40, 41, 43, 42), (42, 43, 45, 44), (44, 45, 47, 46), (46, 47, 49, 48), (48, 49, 51, 50), (50, 51, 53, 52), (52, 53, 55, 54), (54, 55, 57, 56), (56, 57, 59, 58), (58, 59, 61, 60), (19, 17, 104, 105), (60, 61, 63, 62), (62, 63, 1, 0), (8, 10, 69, 68), (64, 65, 66, 67, 68, 69, 70, 71, 72, 73, 74, 75, 76, 77, 78, 79, 80, 81, 82, 83, 84, 85, 86, 87, 88, 89, 90, 91, 92, 93, 94, 95), (26, 28, 78, 77), (44, 46, 87, 86), (0, 2, 65, 64), (62, 0, 64, 95), (18, 20, 74, 73), (36, 38, 83, 82), (54, 56, 92, 91), (10, 12, 70, 69), (28, 30, 79, 78), (46, 48, 88, 87), (2, 4, 66, 65), (20, 22, 75, 74), (38, 40, 84, 83), (56, 58, 93, 92), (12, 14, 71, 70), (30, 32, 80, 79), (48, 50, 89, 88), (4, 6, 67, 66), (22, 24, 76, 75), (40, 42, 85, 84), (58, 60, 94, 93), (14, 16, 72, 71), (32, 34, 81, 80), (50, 52, 90, 89), (6, 8, 68, 67), (24, 26, 77, 76), (42, 44, 86, 85), (60, 62, 95, 94), (16, 18, 73, 72), (34, 36, 82, 81), (52, 54, 91, 90), (96, 97, 127, 126, 125, 124, 123, 122, 121, 120, 119, 118, 117, 116, 115, 114, 113, 112, 111, 110, 109, 108, 107, 106, 105, 104, 103, 102, 101, 100, 99, 98), (37, 35, 113, 114), (55, 53, 122, 123), (11, 9, 100, 101), (29, 27, 109, 110), (47, 45, 118, 119), (3, 1, 97, 96), (1, 63, 127, 97), (21, 19, 105, 106), (39, 37, 114, 115), (57, 55, 123, 124), (13, 11, 101, 102), (31, 29, 110, 111), (49, 47, 119, 120), (5, 3, 96, 98), (23, 21, 106, 107), (41, 39, 115, 116), (59, 57, 124, 125), (15, 13, 102, 103), (33, 31, 111, 112), (51, 49, 120, 121), (7, 5, 98, 99), (25, 23, 107, 108), (43, 41, 116, 117), (61, 59, 125, 126), (17, 15, 103, 104), (35, 33, 112, 113), (53, 51, 121, 122), (9, 7, 99, 100), (27, 25, 108, 109), (45, 43, 117, 118), (63, 61, 126, 127)])
_uv = me_cylinder_001.uv_layers.new(name='UVMap')
_uv.uv.foreach_set('vector', [1.0, 0.5, 1.0, 1.0, 0.9688, 1.0, 0.9688, 0.5, 0.9688, 0.5, 0.9688, 1.0, 0.9375, 1.0, 0.9375, 0.5, 0.9375, 0.5, 0.9375, 1.0, 0.9062, 1.0, 0.9062, 0.5, 0.9062, 0.5, 0.9062, 1.0, 0.875, 1.0, 0.875, 0.5, 0.875, 0.5, 0.875, 1.0, 0.8438, 1.0, 0.8438, 0.5, 0.8438, 0.5, 0.8438, 1.0, 0.8125, 1.0, 0.8125, 0.5, 0.8125, 0.5, 0.8125, 1.0, 0.7812, 1.0, 0.7812, 0.5, 0.7812, 0.5, 0.7812, 1.0, 0.75, 1.0, 0.75, 0.5, 0.75, 0.5, 0.75, 1.0, 0.7188, 1.0, 0.7188, 0.5, 0.7188, 0.5, 0.7188, 1.0, 0.6875, 1.0, 0.6875, 0.5, 0.6875, 0.5, 0.6875, 1.0, 0.6562, 1.0, 0.6562, 0.5, 0.6562, 0.5, 0.6562, 1.0, 0.625, 1.0, 0.625, 0.5, 0.625, 0.5, 0.625, 1.0, 0.5938, 1.0, 0.5938, 0.5, 0.5938, 0.5, 0.5938, 1.0, 0.5625, 1.0, 0.5625, 0.5, 0.5625, 0.5, 0.5625, 1.0, 0.5312, 1.0, 0.5312, 0.5, 0.5312, 0.5, 0.5312, 1.0, 0.5, 1.0, 0.5, 0.5, 0.5, 0.5, 0.5, 1.0, 0.4688, 1.0, 0.4688, 0.5, 0.4688, 0.5, 0.4688, 1.0, 0.4375, 1.0, 0.4375, 0.5, 0.4375, 0.5, 0.4375, 1.0, 0.4062, 1.0, 0.4062, 0.5, 0.4062, 0.5, 0.4062, 1.0, 0.375, 1.0, 0.375, 0.5, 0.375, 0.5, 0.375, 1.0, 0.3438, 1.0, 0.3438, 0.5, 0.3438, 0.5, 0.3438, 1.0, 0.3125, 1.0, 0.3125, 0.5, 0.3125, 0.5, 0.3125, 1.0, 0.2812, 1.0, 0.2812, 0.5, 0.2812, 0.5, 0.2812, 1.0, 0.25, 1.0, 0.25, 0.5, 0.25, 0.5, 0.25, 1.0, 0.2188, 1.0, 0.2188, 0.5, 0.2188, 0.5, 0.2188, 1.0, 0.1875, 1.0, 0.1875, 0.5, 0.1875, 0.5, 0.1875, 1.0, 0.1562, 1.0, 0.1562, 0.5, 0.1562, 0.5, 0.1562, 1.0, 0.125, 1.0, 0.125, 0.5, 0.125, 0.5, 0.125, 1.0, 0.09375, 1.0, 0.09375, 0.5, 0.09375, 0.5, 0.09375, 1.0, 0.0625, 1.0, 0.0625, 0.5, 0.7188, 1.0, 0.75, 1.0, 0.75, 1.0, 0.7188, 1.0, 0.0625, 0.5, 0.0625, 1.0, 0.03125, 1.0, 0.03125, 0.5, 0.03125, 0.5, 0.03125, 1.0, 0.0, 1.0, 0.0, 0.5, 0.875, 0.5, 0.8438, 0.5, 0.8438, 0.5, 0.875, 0.5, 0.75, 0.49, 0.7968, 0.4854, 0.8418, 0.4717, 0.8833, 0.4496, 0.9197, 0.4197, 0.9496, 0.3833, 0.9717, 0.3418, 0.9854, 0.2968, 0.99, 0.25, 0.9854, 0.2032, 0.9717, 0.1582, 0.9496, 0.1167, 0.9197, 0.08029, 0.8833, 0.05045, 0.8418, 0.02827, 0.7968, 0.01461, 0.75, 0.01, 0.7032, 0.01461, 0.6582, 0.02827, 0.6167, 0.05045, 0.5803, 0.08029, 0.5504, 0.1167, 0.5283, 0.1582, 0.5146, 0.2032, 0.51, 0.25, 0.5146, 0.2968, 0.5283, 0.3418, 0.5504, 0.3833, 0.5803, 0.4197, 0.6167, 0.4496, 0.6582, 0.4717, 0.7032, 0.4854, 0.5938, 0.5, 0.5625, 0.5, 0.5625, 0.5, 0.5938, 0.5, 0.3125, 0.5, 0.2812, 0.5, 0.2812, 0.5, 0.3125, 0.5, 1.0, 0.5, 0.9688, 0.5, 0.9688, 0.5, 1.0, 0.5, 0.03125, 0.5, 0.0, 0.5, 0.0, 0.5, 0.03125, 0.5, 0.7188, 0.5, 0.6875, 0.5, 0.6875, 0.5, 0.7188, 0.5, 0.4375, 0.5, 0.4062, 0.5, 0.4062, 0.5, 0.4375, 0.5, 0.1562, 0.5, 0.125, 0.5, 0.125, 0.5, 0.1562, 0.5, 0.8438, 0.5, 0.8125, 0.5, 0.8125, 0.5, 0.8438, 0.5, 0.5625, 0.5, 0.5312, 0.5, 0.5312, 0.5, 0.5625, 0.5, 0.2812, 0.5, 0.25, 0.5, 0.25, 0.5, 0.2812, 0.5, 0.9688, 0.5, 0.9375, 0.5, 0.9375, 0.5, 0.9688, 0.5, 0.6875, 0.5, 0.6562, 0.5, 0.6562, 0.5, 0.6875, 0.5, 0.4062, 0.5, 0.375, 0.5, 0.375, 0.5, 0.4062, 0.5, 0.125, 0.5, 0.09375, 0.5, 0.09375, 0.5, 0.125, 0.5, 0.8125, 0.5, 0.7812, 0.5, 0.7812, 0.5, 0.8125, 0.5, 0.5312, 0.5, 0.5, 0.5, 0.5, 0.5, 0.5312, 0.5, 0.25, 0.5, 0.2188, 0.5, 0.2188, 0.5, 0.25, 0.5, 0.9375, 0.5, 0.9062, 0.5, 0.9062, 0.5, 0.9375, 0.5, 0.6562, 0.5, 0.625, 0.5, 0.625, 0.5, 0.6562, 0.5, 0.375, 0.5, 0.3438, 0.5, 0.3438, 0.5, 0.375, 0.5, 0.09375, 0.5, 0.0625, 0.5, 0.0625, 0.5, 0.09375, 0.5, 0.7812, 0.5, 0.75, 0.5, 0.75, 0.5, 0.7812, 0.5, 0.5, 0.5, 0.4688, 0.5, 0.4688, 0.5, 0.5, 0.5, 0.2188, 0.5, 0.1875, 0.5, 0.1875, 0.5, 0.2188, 0.5, 0.9062, 0.5, 0.875, 0.5, 0.875, 0.5, 0.9062, 0.5, 0.625, 0.5, 0.5938, 0.5, 0.5938, 0.5, 0.625, 0.5, 0.3438, 0.5, 0.3125, 0.5, 0.3125, 0.5, 0.3438, 0.5, 0.0625, 0.5, 0.03125, 0.5, 0.03125, 0.5, 0.0625, 0.5, 0.75, 0.5, 0.7188, 0.5, 0.7188, 0.5, 0.75, 0.5, 0.4688, 0.5, 0.4375, 0.5, 0.4375, 0.5, 0.4688, 0.5, 0.1875, 0.5, 0.1562, 0.5, 0.1562, 0.5, 0.1875, 0.5, 0.2968, 0.4854, 0.25, 0.49, 0.2032, 0.4854, 0.1582, 0.4717, 0.1167, 0.4496, 0.08029, 0.4197, 0.05045, 0.3833, 0.02827, 0.3418, 0.01461, 0.2968, 0.01, 0.25, 0.01461, 0.2032, 0.02827, 0.1582, 0.05045, 0.1167, 0.08029, 0.08029, 0.1167, 0.05045, 0.1582, 0.02827, 0.2032, 0.01461, 0.25, 0.01, 0.2968, 0.01461, 0.3418, 0.02827, 0.3833, 0.05045, 0.4197, 0.08029, 0.4496, 0.1167, 0.4717, 0.1582, 0.4854, 0.2032, 0.49, 0.25, 0.4854, 0.2968, 0.4717, 0.3418, 0.4496, 0.3833, 0.4197, 0.4197, 0.3833, 0.4496, 0.3418, 0.4717, 0.4375, 1.0, 0.4688, 1.0, 0.4688, 1.0, 0.4375, 1.0, 0.1562, 1.0, 0.1875, 1.0, 0.1875, 1.0, 0.1562, 1.0, 0.8438, 1.0, 0.875, 1.0, 0.875, 1.0, 0.8438, 1.0, 0.5625, 1.0, 0.5938, 1.0, 0.5938, 1.0, 0.5625, 1.0, 0.2812, 1.0, 0.3125, 1.0, 0.3125, 1.0, 0.2812, 1.0, 0.9688, 1.0, 1.0, 1.0, 1.0, 1.0, 0.9688, 1.0, 0.0, 1.0, 0.03125, 1.0, 0.03125, 1.0, 0.0, 1.0, 0.6875, 1.0, 0.7188, 1.0, 0.7188, 1.0, 0.6875, 1.0, 0.4062, 1.0, 0.4375, 1.0, 0.4375, 1.0, 0.4062, 1.0, 0.125, 1.0, 0.1562, 1.0, 0.1562, 1.0, 0.125, 1.0, 0.8125, 1.0, 0.8438, 1.0, 0.8438, 1.0, 0.8125, 1.0, 0.5312, 1.0, 0.5625, 1.0, 0.5625, 1.0, 0.5312, 1.0, 0.25, 1.0, 0.2812, 1.0, 0.2812, 1.0, 0.25, 1.0, 0.9375, 1.0, 0.9688, 1.0, 0.9688, 1.0, 0.9375, 1.0, 0.6562, 1.0, 0.6875, 1.0, 0.6875, 1.0, 0.6562, 1.0, 0.375, 1.0, 0.4062, 1.0, 0.4062, 1.0, 0.375, 1.0, 0.09375, 1.0, 0.125, 1.0, 0.125, 1.0, 0.09375, 1.0, 0.7812, 1.0, 0.8125, 1.0, 0.8125, 1.0, 0.7812, 1.0, 0.5, 1.0, 0.5312, 1.0, 0.5312, 1.0, 0.5, 1.0, 0.2188, 1.0, 0.25, 1.0, 0.25, 1.0, 0.2188, 1.0, 0.9062, 1.0, 0.9375, 1.0, 0.9375, 1.0, 0.9062, 1.0, 0.625, 1.0, 0.6562, 1.0, 0.6562, 1.0, 0.625, 1.0, 0.3438, 1.0, 0.375, 1.0, 0.375, 1.0, 0.3438, 1.0, 0.0625, 1.0, 0.09375, 1.0, 0.09375, 1.0, 0.0625, 1.0, 0.75, 1.0, 0.7812, 1.0, 0.7812, 1.0, 0.75, 1.0, 0.4688, 1.0, 0.5, 1.0, 0.5, 1.0, 0.4688, 1.0, 0.1875, 1.0, 0.2188, 1.0, 0.2188, 1.0, 0.1875, 1.0, 0.875, 1.0, 0.9062, 1.0, 0.9062, 1.0, 0.875, 1.0, 0.5938, 1.0, 0.625, 1.0, 0.625, 1.0, 0.5938, 1.0, 0.3125, 1.0, 0.3438, 1.0, 0.3438, 1.0, 0.3125, 1.0, 0.03125, 1.0, 0.0625, 1.0, 0.0625, 1.0, 0.03125, 1.0])
me_cylinder_001.update()
me_cylinder_002 = bpy.data.meshes.new('Cylinder.002')
me_cylinder_002.from_pydata([(0.0, 1.0, -1.0), (0.0, 1.0, 1.501), (0.1951, 0.9808, -1.0), (0.1951, 0.9808, 1.501), (0.3827, 0.9239, -1.0), (0.3827, 0.9239, 1.501), (0.5556, 0.8315, -1.0), (0.5556, 0.8315, 1.501), (0.7071, 0.7071, -1.0), (0.7071, 0.7071, 1.501), (0.8315, 0.5556, -1.0), (0.8315, 0.5556, 1.501), (0.9239, 0.3827, -1.0), (0.9239, 0.3827, 1.501), (0.9808, 0.1951, -1.0), (0.9808, 0.1951, 1.501), (1.0, 0.0, -1.0), (1.0, 0.0, 1.501), (0.9808, -0.1951, -1.0), (0.9808, -0.1951, 1.501), (0.9239, -0.3827, -1.0), (0.9239, -0.3827, 1.501), (0.8315, -0.5556, -1.0), (0.8315, -0.5556, 1.501), (0.7071, -0.7071, -1.0), (0.7071, -0.7071, 1.501), (0.5556, -0.8315, -1.0), (0.5556, -0.8315, 1.501), (0.3827, -0.9239, -1.0), (0.3827, -0.9239, 1.501), (0.1951, -0.9808, -1.0), (0.1951, -0.9808, 1.501), (0.0, -1.0, -1.0), (0.0, -1.0, 1.501), (-0.1951, -0.9808, -1.0), (-0.1951, -0.9808, 1.501), (-0.3827, -0.9239, -1.0), (-0.3827, -0.9239, 1.501), (-0.5556, -0.8315, -1.0), (-0.5556, -0.8315, 1.501), (-0.7071, -0.7071, -1.0), (-0.7071, -0.7071, 1.501), (-0.8315, -0.5556, -1.0), (-0.8315, -0.5556, 1.501), (-0.9239, -0.3827, -1.0), (-0.9239, -0.3827, 1.501), (-0.9808, -0.1951, -1.0), (-0.9808, -0.1951, 1.501), (-1.0, 0.0, -1.0), (-1.0, 0.0, 1.501), (-0.9808, 0.1951, -1.0), (-0.9808, 0.1951, 1.501), (-0.9239, 0.3827, -1.0), (-0.9239, 0.3827, 1.501), (-0.8315, 0.5556, -1.0), (-0.8315, 0.5556, 1.501), (-0.7071, 0.7071, -1.0), (-0.7071, 0.7071, 1.501), (-0.5556, 0.8315, -1.0), (-0.5556, 0.8315, 1.501), (-0.3827, 0.9239, -1.0), (-0.3827, 0.9239, 1.501), (-0.1951, 0.9808, -1.0), (-0.1951, 0.9808, 1.501), (-9.553e-09, 1.0, -1.5), (0.1951, 0.9808, -1.5), (0.3827, 0.9239, -1.5), (0.5556, 0.8315, -1.5), (0.7071, 0.7071, -1.5), (0.8315, 0.5556, -1.5), (0.9239, 0.3827, -1.5), (0.9808, 0.1951, -1.5), (1.0, 0.0, -1.5), (0.9808, -0.1951, -1.5), (0.9239, -0.3827, -1.5), (0.8315, -0.5556, -1.5), (0.7071, -0.7071, -1.5), (0.5556, -0.8315, -1.5), (0.3827, -0.9239, -1.5), (0.1951, -0.9808, -1.5), (-9.553e-09, -1.0, -1.5), (-0.1951, -0.9808, -1.5), (-0.3827, -0.9239, -1.5), (-0.5556, -0.8315, -1.5), (-0.7071, -0.7071, -1.5), (-0.8315, -0.5556, -1.5), (-0.9239, -0.3827, -1.5), (-0.9808, -0.1951, -1.5), (-1.0, 0.0, -1.5), (-0.9808, 0.1951, -1.5), (-0.9239, 0.3827, -1.5), (-0.8315, 0.5556, -1.5), (-0.7071, 0.7071, -1.5), (-0.5556, 0.8315, -1.5), (-0.3827, 0.9239, -1.5), (-0.1951, 0.9808, -1.5), (0.05048, 0.2538, 2.501), (-2.667e-08, 0.2587, 2.501), (0.09901, 0.239, 2.501), (0.1437, 0.2151, 2.501), (0.183, 0.183, 2.501), (0.2151, 0.1437, 2.501), (0.239, 0.09901, 2.501), (0.2538, 0.05048, 2.501), (0.2587, 1.105e-08, 2.501), (0.2538, -0.05048, 2.501), (0.239, -0.09901, 2.501), (0.2151, -0.1437, 2.501), (0.183, -0.183, 2.501), (0.1437, -0.2151, 2.501), (0.09901, -0.239, 2.501), (0.05048, -0.2538, 2.501), (-2.667e-08, -0.2587, 2.501), (-0.05048, -0.2538, 2.501), (-0.09901, -0.239, 2.501), (-0.1437, -0.2151, 2.501), (-0.183, -0.183, 2.501), (-0.2151, -0.1437, 2.501), (-0.239, -0.09901, 2.501), (-0.2538, -0.05048, 2.501), (-0.2587, 1.105e-08, 2.501), (-0.2538, 0.05048, 2.501), (-0.239, 0.09901, 2.501), (-0.2151, 0.1437, 2.501), (-0.183, 0.183, 2.501), (-0.1437, 0.2151, 2.501), (-0.09901, 0.239, 2.501), (-0.05048, 0.2538, 2.501)], [], [(0, 1, 3, 2), (2, 3, 5, 4), (4, 5, 7, 6), (6, 7, 9, 8), (8, 9, 11, 10), (10, 11, 13, 12), (12, 13, 15, 14), (14, 15, 17, 16), (16, 17, 19, 18), (18, 19, 21, 20), (20, 21, 23, 22), (22, 23, 25, 24), (24, 25, 27, 26), (26, 27, 29, 28), (28, 29, 31, 30), (30, 31, 33, 32), (32, 33, 35, 34), (34, 35, 37, 36), (36, 37, 39, 38), (38, 39, 41, 40), (40, 41, 43, 42), (42, 43, 45, 44), (44, 45, 47, 46), (46, 47, 49, 48), (48, 49, 51, 50), (50, 51, 53, 52), (52, 53, 55, 54), (54, 55, 57, 56), (56, 57, 59, 58), (58, 59, 61, 60), (19, 17, 104, 105), (60, 61, 63, 62), (62, 63, 1, 0), (8, 10, 69, 68), (64, 65, 66, 67, 68, 69, 70, 71, 72, 73, 74, 75, 76, 77, 78, 79, 80, 81, 82, 83, 84, 85, 86, 87, 88, 89, 90, 91, 92, 93, 94, 95), (26, 28, 78, 77), (44, 46, 87, 86), (0, 2, 65, 64), (62, 0, 64, 95), (18, 20, 74, 73), (36, 38, 83, 82), (54, 56, 92, 91), (10, 12, 70, 69), (28, 30, 79, 78), (46, 48, 88, 87), (2, 4, 66, 65), (20, 22, 75, 74), (38, 40, 84, 83), (56, 58, 93, 92), (12, 14, 71, 70), (30, 32, 80, 79), (48, 50, 89, 88), (4, 6, 67, 66), (22, 24, 76, 75), (40, 42, 85, 84), (58, 60, 94, 93), (14, 16, 72, 71), (32, 34, 81, 80), (50, 52, 90, 89), (6, 8, 68, 67), (24, 26, 77, 76), (42, 44, 86, 85), (60, 62, 95, 94), (16, 18, 73, 72), (34, 36, 82, 81), (52, 54, 91, 90), (96, 97, 127, 126, 125, 124, 123, 122, 121, 120, 119, 118, 117, 116, 115, 114, 113, 112, 111, 110, 109, 108, 107, 106, 105, 104, 103, 102, 101, 100, 99, 98), (37, 35, 113, 114), (55, 53, 122, 123), (11, 9, 100, 101), (29, 27, 109, 110), (47, 45, 118, 119), (3, 1, 97, 96), (1, 63, 127, 97), (21, 19, 105, 106), (39, 37, 114, 115), (57, 55, 123, 124), (13, 11, 101, 102), (31, 29, 110, 111), (49, 47, 119, 120), (5, 3, 96, 98), (23, 21, 106, 107), (41, 39, 115, 116), (59, 57, 124, 125), (15, 13, 102, 103), (33, 31, 111, 112), (51, 49, 120, 121), (7, 5, 98, 99), (25, 23, 107, 108), (43, 41, 116, 117), (61, 59, 125, 126), (17, 15, 103, 104), (35, 33, 112, 113), (53, 51, 121, 122), (9, 7, 99, 100), (27, 25, 108, 109), (45, 43, 117, 118), (63, 61, 126, 127)])
_uv = me_cylinder_002.uv_layers.new(name='UVMap')
_uv.uv.foreach_set('vector', [1.0, 0.5, 1.0, 1.0, 0.9688, 1.0, 0.9688, 0.5, 0.9688, 0.5, 0.9688, 1.0, 0.9375, 1.0, 0.9375, 0.5, 0.9375, 0.5, 0.9375, 1.0, 0.9062, 1.0, 0.9062, 0.5, 0.9062, 0.5, 0.9062, 1.0, 0.875, 1.0, 0.875, 0.5, 0.875, 0.5, 0.875, 1.0, 0.8438, 1.0, 0.8438, 0.5, 0.8438, 0.5, 0.8438, 1.0, 0.8125, 1.0, 0.8125, 0.5, 0.8125, 0.5, 0.8125, 1.0, 0.7812, 1.0, 0.7812, 0.5, 0.7812, 0.5, 0.7812, 1.0, 0.75, 1.0, 0.75, 0.5, 0.75, 0.5, 0.75, 1.0, 0.7188, 1.0, 0.7188, 0.5, 0.7188, 0.5, 0.7188, 1.0, 0.6875, 1.0, 0.6875, 0.5, 0.6875, 0.5, 0.6875, 1.0, 0.6562, 1.0, 0.6562, 0.5, 0.6562, 0.5, 0.6562, 1.0, 0.625, 1.0, 0.625, 0.5, 0.625, 0.5, 0.625, 1.0, 0.5938, 1.0, 0.5938, 0.5, 0.5938, 0.5, 0.5938, 1.0, 0.5625, 1.0, 0.5625, 0.5, 0.5625, 0.5, 0.5625, 1.0, 0.5312, 1.0, 0.5312, 0.5, 0.5312, 0.5, 0.5312, 1.0, 0.5, 1.0, 0.5, 0.5, 0.5, 0.5, 0.5, 1.0, 0.4688, 1.0, 0.4688, 0.5, 0.4688, 0.5, 0.4688, 1.0, 0.4375, 1.0, 0.4375, 0.5, 0.4375, 0.5, 0.4375, 1.0, 0.4062, 1.0, 0.4062, 0.5, 0.4062, 0.5, 0.4062, 1.0, 0.375, 1.0, 0.375, 0.5, 0.375, 0.5, 0.375, 1.0, 0.3438, 1.0, 0.3438, 0.5, 0.3438, 0.5, 0.3438, 1.0, 0.3125, 1.0, 0.3125, 0.5, 0.3125, 0.5, 0.3125, 1.0, 0.2812, 1.0, 0.2812, 0.5, 0.2812, 0.5, 0.2812, 1.0, 0.25, 1.0, 0.25, 0.5, 0.25, 0.5, 0.25, 1.0, 0.2188, 1.0, 0.2188, 0.5, 0.2188, 0.5, 0.2188, 1.0, 0.1875, 1.0, 0.1875, 0.5, 0.1875, 0.5, 0.1875, 1.0, 0.1562, 1.0, 0.1562, 0.5, 0.1562, 0.5, 0.1562, 1.0, 0.125, 1.0, 0.125, 0.5, 0.125, 0.5, 0.125, 1.0, 0.09375, 1.0, 0.09375, 0.5, 0.09375, 0.5, 0.09375, 1.0, 0.0625, 1.0, 0.0625, 0.5, 0.7188, 1.0, 0.75, 1.0, 0.75, 1.0, 0.7188, 1.0, 0.0625, 0.5, 0.0625, 1.0, 0.03125, 1.0, 0.03125, 0.5, 0.03125, 0.5, 0.03125, 1.0, 0.0, 1.0, 0.0, 0.5, 0.875, 0.5, 0.8438, 0.5, 0.8438, 0.5, 0.875, 0.5, 0.75, 0.49, 0.7968, 0.4854, 0.8418, 0.4717, 0.8833, 0.4496, 0.9197, 0.4197, 0.9496, 0.3833, 0.9717, 0.3418, 0.9854, 0.2968, 0.99, 0.25, 0.9854, 0.2032, 0.9717, 0.1582, 0.9496, 0.1167, 0.9197, 0.08029, 0.8833, 0.05045, 0.8418, 0.02827, 0.7968, 0.01461, 0.75, 0.01, 0.7032, 0.01461, 0.6582, 0.02827, 0.6167, 0.05045, 0.5803, 0.08029, 0.5504, 0.1167, 0.5283, 0.1582, 0.5146, 0.2032, 0.51, 0.25, 0.5146, 0.2968, 0.5283, 0.3418, 0.5504, 0.3833, 0.5803, 0.4197, 0.6167, 0.4496, 0.6582, 0.4717, 0.7032, 0.4854, 0.5938, 0.5, 0.5625, 0.5, 0.5625, 0.5, 0.5938, 0.5, 0.3125, 0.5, 0.2812, 0.5, 0.2812, 0.5, 0.3125, 0.5, 1.0, 0.5, 0.9688, 0.5, 0.9688, 0.5, 1.0, 0.5, 0.03125, 0.5, 0.0, 0.5, 0.0, 0.5, 0.03125, 0.5, 0.7188, 0.5, 0.6875, 0.5, 0.6875, 0.5, 0.7188, 0.5, 0.4375, 0.5, 0.4062, 0.5, 0.4062, 0.5, 0.4375, 0.5, 0.1562, 0.5, 0.125, 0.5, 0.125, 0.5, 0.1562, 0.5, 0.8438, 0.5, 0.8125, 0.5, 0.8125, 0.5, 0.8438, 0.5, 0.5625, 0.5, 0.5312, 0.5, 0.5312, 0.5, 0.5625, 0.5, 0.2812, 0.5, 0.25, 0.5, 0.25, 0.5, 0.2812, 0.5, 0.9688, 0.5, 0.9375, 0.5, 0.9375, 0.5, 0.9688, 0.5, 0.6875, 0.5, 0.6562, 0.5, 0.6562, 0.5, 0.6875, 0.5, 0.4062, 0.5, 0.375, 0.5, 0.375, 0.5, 0.4062, 0.5, 0.125, 0.5, 0.09375, 0.5, 0.09375, 0.5, 0.125, 0.5, 0.8125, 0.5, 0.7812, 0.5, 0.7812, 0.5, 0.8125, 0.5, 0.5312, 0.5, 0.5, 0.5, 0.5, 0.5, 0.5312, 0.5, 0.25, 0.5, 0.2188, 0.5, 0.2188, 0.5, 0.25, 0.5, 0.9375, 0.5, 0.9062, 0.5, 0.9062, 0.5, 0.9375, 0.5, 0.6562, 0.5, 0.625, 0.5, 0.625, 0.5, 0.6562, 0.5, 0.375, 0.5, 0.3438, 0.5, 0.3438, 0.5, 0.375, 0.5, 0.09375, 0.5, 0.0625, 0.5, 0.0625, 0.5, 0.09375, 0.5, 0.7812, 0.5, 0.75, 0.5, 0.75, 0.5, 0.7812, 0.5, 0.5, 0.5, 0.4688, 0.5, 0.4688, 0.5, 0.5, 0.5, 0.2188, 0.5, 0.1875, 0.5, 0.1875, 0.5, 0.2188, 0.5, 0.9062, 0.5, 0.875, 0.5, 0.875, 0.5, 0.9062, 0.5, 0.625, 0.5, 0.5938, 0.5, 0.5938, 0.5, 0.625, 0.5, 0.3438, 0.5, 0.3125, 0.5, 0.3125, 0.5, 0.3438, 0.5, 0.0625, 0.5, 0.03125, 0.5, 0.03125, 0.5, 0.0625, 0.5, 0.75, 0.5, 0.7188, 0.5, 0.7188, 0.5, 0.75, 0.5, 0.4688, 0.5, 0.4375, 0.5, 0.4375, 0.5, 0.4688, 0.5, 0.1875, 0.5, 0.1562, 0.5, 0.1562, 0.5, 0.1875, 0.5, 0.2968, 0.4854, 0.25, 0.49, 0.2032, 0.4854, 0.1582, 0.4717, 0.1167, 0.4496, 0.08029, 0.4197, 0.05045, 0.3833, 0.02827, 0.3418, 0.01461, 0.2968, 0.01, 0.25, 0.01461, 0.2032, 0.02827, 0.1582, 0.05045, 0.1167, 0.08029, 0.08029, 0.1167, 0.05045, 0.1582, 0.02827, 0.2032, 0.01461, 0.25, 0.01, 0.2968, 0.01461, 0.3418, 0.02827, 0.3833, 0.05045, 0.4197, 0.08029, 0.4496, 0.1167, 0.4717, 0.1582, 0.4854, 0.2032, 0.49, 0.25, 0.4854, 0.2968, 0.4717, 0.3418, 0.4496, 0.3833, 0.4197, 0.4197, 0.3833, 0.4496, 0.3418, 0.4717, 0.4375, 1.0, 0.4688, 1.0, 0.4688, 1.0, 0.4375, 1.0, 0.1562, 1.0, 0.1875, 1.0, 0.1875, 1.0, 0.1562, 1.0, 0.8438, 1.0, 0.875, 1.0, 0.875, 1.0, 0.8438, 1.0, 0.5625, 1.0, 0.5938, 1.0, 0.5938, 1.0, 0.5625, 1.0, 0.2812, 1.0, 0.3125, 1.0, 0.3125, 1.0, 0.2812, 1.0, 0.9688, 1.0, 1.0, 1.0, 1.0, 1.0, 0.9688, 1.0, 0.0, 1.0, 0.03125, 1.0, 0.03125, 1.0, 0.0, 1.0, 0.6875, 1.0, 0.7188, 1.0, 0.7188, 1.0, 0.6875, 1.0, 0.4062, 1.0, 0.4375, 1.0, 0.4375, 1.0, 0.4062, 1.0, 0.125, 1.0, 0.1562, 1.0, 0.1562, 1.0, 0.125, 1.0, 0.8125, 1.0, 0.8438, 1.0, 0.8438, 1.0, 0.8125, 1.0, 0.5312, 1.0, 0.5625, 1.0, 0.5625, 1.0, 0.5312, 1.0, 0.25, 1.0, 0.2812, 1.0, 0.2812, 1.0, 0.25, 1.0, 0.9375, 1.0, 0.9688, 1.0, 0.9688, 1.0, 0.9375, 1.0, 0.6562, 1.0, 0.6875, 1.0, 0.6875, 1.0, 0.6562, 1.0, 0.375, 1.0, 0.4062, 1.0, 0.4062, 1.0, 0.375, 1.0, 0.09375, 1.0, 0.125, 1.0, 0.125, 1.0, 0.09375, 1.0, 0.7812, 1.0, 0.8125, 1.0, 0.8125, 1.0, 0.7812, 1.0, 0.5, 1.0, 0.5312, 1.0, 0.5312, 1.0, 0.5, 1.0, 0.2188, 1.0, 0.25, 1.0, 0.25, 1.0, 0.2188, 1.0, 0.9062, 1.0, 0.9375, 1.0, 0.9375, 1.0, 0.9062, 1.0, 0.625, 1.0, 0.6562, 1.0, 0.6562, 1.0, 0.625, 1.0, 0.3438, 1.0, 0.375, 1.0, 0.375, 1.0, 0.3438, 1.0, 0.0625, 1.0, 0.09375, 1.0, 0.09375, 1.0, 0.0625, 1.0, 0.75, 1.0, 0.7812, 1.0, 0.7812, 1.0, 0.75, 1.0, 0.4688, 1.0, 0.5, 1.0, 0.5, 1.0, 0.4688, 1.0, 0.1875, 1.0, 0.2188, 1.0, 0.2188, 1.0, 0.1875, 1.0, 0.875, 1.0, 0.9062, 1.0, 0.9062, 1.0, 0.875, 1.0, 0.5938, 1.0, 0.625, 1.0, 0.625, 1.0, 0.5938, 1.0, 0.3125, 1.0, 0.3438, 1.0, 0.3438, 1.0, 0.3125, 1.0, 0.03125, 1.0, 0.0625, 1.0, 0.0625, 1.0, 0.03125, 1.0])
me_cylinder_002.update()

# ---- objects
ob_top_of_lighthouse = bpy.data.objects.new('Top of lighthouse', me_cylinder)
ob_staris = bpy.data.objects.new('Staris', me_circle_002)
ob_reference_stairs = bpy.data.objects.new('reference stairs', None)
ob_fresenlplaceholder2_001 = bpy.data.objects.new('Fresenlplaceholder2.001', me_cylinder_001)
ob_fresenlplaceholder2 = bpy.data.objects.new('Fresenlplaceholder2', me_cylinder_002)

# ---- transforms, parenting, visibility, modifiers, constraints
ob_top_of_lighthouse.location = (0.0, 0.0, 0.0)
ob_staris.location = (0.0, 0.0, 1.661)
ob_staris.rotation_euler = (0.0, 0.0, -0.01047)
_m = ob_staris.modifiers.new('Array', 'ARRAY')
_m.count = 60
_m.use_relative_offset = False
_m.use_object_offset = True
_m.offset_object = ob_reference_stairs
ob_reference_stairs.location = (0.0, 0.0, 1.761)
ob_reference_stairs.rotation_euler = (0.0, 0.0, 0.08727)
ob_fresenlplaceholder2_001.location = (0.0, 0.0, 9.018)
ob_fresenlplaceholder2.location = (0.0, 0.0, 9.018)

# ---- collection membership
col_collection.objects.link(ob_top_of_lighthouse)
col_collection.objects.link(ob_staris)
col_collection.objects.link(ob_reference_stairs)
col_collection.objects.link(ob_fresenlplaceholder2_001)
col_collection.objects.link(ob_fresenlplaceholder2)

# ---- scene / render settings (as saved in the file)
scene.frame_start = 1; scene.frame_end = 250; scene.frame_set(1)
scene.render.engine = 'BLENDER_EEVEE_NEXT'
scene.render.bake_bias = 0.0
scene.render.bake_samples = 0
scene.cycles.sampling_pattern = 'TABULATED_SOBOL'
scene.eevee.use_volume_custom_range = False
bpy.context.view_layer.update()

# ---- added for rendering (the .blend has no active camera and no usable light): camera, sun
cam_auto = bpy.data.cameras.new('AutoCamera')
cam_auto.lens = 50.0
cam_auto.sensor_width = 36.0
cam_auto.clip_end = 1000.0
ob_auto_camera = bpy.data.objects.new('AutoCamera', cam_auto)
scene.collection.objects.link(ob_auto_camera)
ob_auto_camera.location = (18.1796, -21.8155, 23.5245)
ob_auto_camera.rotation_euler = (1.09748, -7.21219e-08, 0.694738)
scene.camera = ob_auto_camera
light_auto_sun = bpy.data.lights.new('AutoSun', 'SUN')
light_auto_sun.energy = 3.0
light_auto_sun.angle = 0.0523599
ob_auto_sun = bpy.data.objects.new('AutoSun', light_auto_sun)
scene.collection.objects.link(ob_auto_sun)
ob_auto_sun.rotation_euler = (0.872665, 0.174533, 0.523599)
bpy.context.view_layer.update()
